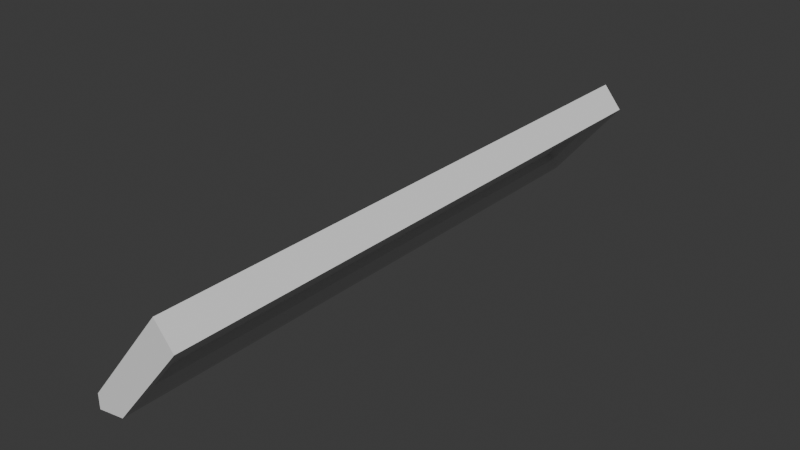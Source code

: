 # Source: room-wall-ceiling.blend  (saved by Blender 4.4.32; exported with 4.5.12 LTS)
import bpy
from mathutils import Matrix  # noqa: F401  (used for matrix-valued properties, if any)

bpy.ops.wm.read_factory_settings(use_empty=True)
scene = bpy.context.scene
scene.name = 'Scene'

# ---- collections
col_collection = bpy.data.collections.new('Collection'); scene.collection.children.link(col_collection)

# ---- world
world_world = bpy.data.worlds.new('World'); scene.world = world_world
world_world.use_nodes = True; world_world.node_tree.nodes.clear()
_N = world_world.node_tree.nodes; _L = world_world.node_tree.links
n0 = _N.new('ShaderNodeOutputWorld'); n0.name = 'World Output'; n0.location = (300, 300)
n1 = _N.new('ShaderNodeBackground'); n1.name = 'Background'; n1.location = (10, 300)
n1.inputs[0].default_value = (0.05088, 0.05088, 0.05088, 1.0)
_L.new(n1.outputs[0], n0.inputs[0])
n0.is_active_output = True
world_world.color = (0.05088, 0.05088, 0.05088)
world_world.sun_shadow_jitter_overblur = 0.0

# ---- meshes
me_cylinder_001 = bpy.data.meshes.new('Cylinder.001')
me_cylinder_001.from_pydata([(-2.0, -0.3894, 0.7351), (-2.0, 0.1509, 0.06449), (2.0, 0.2778, 0.2191), (2.0, -0.3894, 0.7351), (2.0, 0.1509, 0.06449), (-1.9, -0.2149, 0.6618), (-1.9, 0.137, 0.233), (1.9, 0.137, 0.233), (1.9, -0.2149, 0.6618), (-1.9, -0.1763, 0.6935), (-1.95, -0.1693, 0.7639), (-1.95, 0.246, 0.2577), (-1.9, 0.1757, 0.2647), (1.9, -0.1763, 0.6935), (1.95, -0.1693, 0.7639), (1.95, 0.246, 0.2577), (1.9, 0.1757, 0.2647), (2.0, -0.201, 0.8025), (-2.0, -0.201, 0.8025), (-2.0, 0.2778, 0.2191), (-2.0, -0.3894, 0.8351), (2.0, -0.3894, 0.8351)], [], [(18, 19, 1, 0), (5, 8, 7, 6), (6, 12, 9, 5), (0, 1, 4, 3), (8, 13, 16, 7), (18, 10, 11, 19), (5, 9, 13, 8), (17, 14, 10, 18), (7, 16, 12, 6), (2, 15, 14, 17), (10, 9, 12, 11), (19, 11, 15, 2), (9, 10, 14, 13), (13, 14, 15, 16), (11, 12, 16, 15), (1, 19, 2, 4), (2, 17, 3, 4), (0, 3, 21, 20), (18, 20, 21, 17), (17, 21, 3), (0, 20, 18)])
_uv = me_cylinder_001.uv_layers.new(name='UVMap')
_uv.uv.foreach_set('vector', [0.6875, 1.0, 0.5938, 1.0, 0.5938, 1.0, 0.6875, 1.0, 0.6751, 1.0, 0.6751, 1.0, 0.6062, 1.0, 0.6062, 1.0, 0.6062, 1.0, 0.6062, 1.0, 0.6751, 1.0, 0.6751, 1.0, 0.6875, 1.0, 0.5938, 1.0, 0.5938, 1.0, 0.6875, 1.0, 0.6751, 1.0, 0.6751, 1.0, 0.6062, 1.0, 0.6062, 1.0, 0.6875, 1.0, 0.6813, 1.0, 0.6, 1.0, 0.5938, 1.0, 0.6751, 1.0, 0.6751, 1.0, 0.6751, 1.0, 0.6751, 1.0, 0.6875, 1.0, 0.6813, 1.0, 0.6813, 1.0, 0.6875, 1.0, 0.6062, 1.0, 0.6062, 1.0, 0.6062, 1.0, 0.6062, 1.0, 0.5938, 1.0, 0.6, 1.0, 0.6813, 1.0, 0.6875, 1.0, 0.6813, 1.0, 0.6751, 1.0, 0.6062, 1.0, 0.6, 1.0, 0.5938, 1.0, 0.6, 1.0, 0.6, 1.0, 0.5938, 1.0, 0.6751, 1.0, 0.6813, 1.0, 0.6813, 1.0, 0.6751, 1.0, 0.6751, 1.0, 0.6813, 1.0, 0.6, 1.0, 0.6062, 1.0, 0.6, 1.0, 0.6062, 1.0, 0.6062, 1.0, 0.6, 1.0, 0.5938, 1.0, 0.5938, 1.0, 0.5938, 1.0, 0.5938, 1.0, 0.5938, 1.0, 0.6875, 1.0, 0.6875, 1.0, 0.5938, 1.0, 0.6875, 1.0, 0.6875, 1.0, 0.6875, 1.0, 0.6875, 1.0, 0.6875, 1.0, 0.6875, 1.0, 0.6875, 1.0, 0.6875, 1.0, 0.6875, 1.0, 0.6875, 1.0, 0.6875, 1.0, 0.6875, 1.0, 0.6875, 1.0, 0.6875, 1.0])
me_cylinder_001.update()

# ---- objects
ob_ceiling = bpy.data.objects.new('Ceiling', me_cylinder_001)

# ---- transforms, parenting, visibility, modifiers, constraints
ob_ceiling.location = (-1.0, 5.96e-08, 3.6)
ob_ceiling.rotation_euler = (1.14e-14, -3.142, -1.571)

# ---- collection membership
col_collection.objects.link(ob_ceiling)

# ---- scene / render settings (as saved in the file)
scene.frame_start = 1; scene.frame_end = 250; scene.frame_set(246)
scene.render.engine = 'BLENDER_EEVEE_NEXT'
bpy.context.view_layer.update()

# ---- added for rendering (the .blend has no active camera and no usable light): camera, sun
cam_auto = bpy.data.cameras.new('AutoCamera')
cam_auto.lens = 50.0
cam_auto.sensor_width = 36.0
cam_auto.clip_end = 1000.0
ob_auto_camera = bpy.data.objects.new('AutoCamera', cam_auto)
scene.collection.objects.link(ob_auto_camera)
ob_auto_camera.location = (2.76337, -4.583, 6.20552)
ob_auto_camera.rotation_euler = (1.09748, -7.21219e-08, 0.694738)
scene.camera = ob_auto_camera
light_auto_sun = bpy.data.lights.new('AutoSun', 'SUN')
light_auto_sun.energy = 3.0
light_auto_sun.angle = 0.0523599
ob_auto_sun = bpy.data.objects.new('AutoSun', light_auto_sun)
scene.collection.objects.link(ob_auto_sun)
ob_auto_sun.rotation_euler = (0.872665, 0.174533, 0.523599)
bpy.context.view_layer.update()
